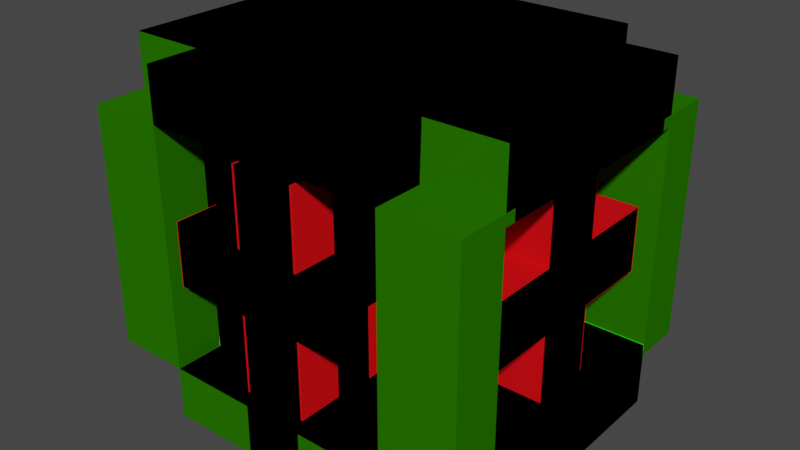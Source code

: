 # Source: HealingPowerup.blend  (saved by Blender 2.83.19; exported with 4.5.12 LTS)
import bpy
from mathutils import Matrix  # noqa: F401  (used for matrix-valued properties, if any)

bpy.ops.wm.read_factory_settings(use_empty=True)
scene = bpy.context.scene
scene.name = 'Scene'

# ---- collections
col_collection = bpy.data.collections.new('Collection'); scene.collection.children.link(col_collection)

# ---- materials (node trees are filled in below, after node groups)
mat_material = bpy.data.materials.new('Material')
mat_material.alpha_threshold = 0.0
mat_material.use_transparent_shadow = False
mat_material.line_color = (0.0, 0.0, 0.0, 1.0)
mat_crossmat = bpy.data.materials.new('CrossMat')
mat_crossmat.use_transparent_shadow = False
mat_crossmat.preview_render_type = 'FLAT'
mat_crossmat.diffuse_color = (0.8, 0.005474, 0.008782, 1.0)
mat_material_001 = bpy.data.materials.new('Material.001')
mat_material_001.use_transparent_shadow = False
mat_material_001.diffuse_color = (0.02143, 0.1646, 0.0, 1.0)
mat_material_002 = bpy.data.materials.new('Material.002')
mat_material_002.use_transparent_shadow = False
mat_material_002.diffuse_color = (0.01574, 0.8, 0.01206, 1.0)
mat_material_002.roughness = 0.5061
mat_material_002.metallic = 0.7803
mat_topmat = bpy.data.materials.new('TopMat')
mat_topmat.use_transparent_shadow = False
mat_topmat.diffuse_color = (0.5401, 0.8, 0.4045, 1.0)

# ---- material node trees
mat_material.use_nodes = True; mat_material.node_tree.nodes.clear()
_N = mat_material.node_tree.nodes; _L = mat_material.node_tree.links
n0 = _N.new('ShaderNodeOutputMaterial'); n0.name = 'Material Output'; n0.location = (300, 300)
n1 = _N.new('ShaderNodeBsdfPrincipled'); n1.name = 'Principled BSDF'; n1.location = (10, 300)
n1.distribution = 'GGX'
n1.subsurface_method = 'BURLEY'
n1.inputs[2].default_value = 0.4
n1.inputs[3].default_value = 1.45
n1.inputs[27].default_value = (0.0, 0.0, 0.0, 1.0)
n1.inputs[28].default_value = 1.0
_L.new(n1.outputs[0], n0.inputs[0])
n0.is_active_output = True

# ---- world
world_world = bpy.data.worlds.new('World'); scene.world = world_world
world_world.use_nodes = True; world_world.node_tree.nodes.clear()
_N = world_world.node_tree.nodes; _L = world_world.node_tree.links
n0 = _N.new('ShaderNodeOutputWorld'); n0.name = 'World Output'; n0.location = (300, 300)
n1 = _N.new('ShaderNodeBackground'); n1.name = 'Background'; n1.location = (10, 300)
n1.inputs[0].default_value = (0.05088, 0.05088, 0.05088, 1.0)
_L.new(n1.outputs[0], n0.inputs[0])
n0.is_active_output = True
world_world.color = (0.05088, 0.05088, 0.05088)
world_world.use_sun_shadow = False
world_world.sun_shadow_jitter_overblur = 0.0

# ---- meshes
me_cube = bpy.data.meshes.new('Cube')
me_cube.from_pydata([(1.0, 1.0, 1.0), (1.0, 1.0, -1.0), (1.0, -1.015, 1.0), (1.004, -1.015, -1.0), (-1.0, 1.0, 1.0), (-1.0, 1.0, -1.0), (-1.0, -1.015, 1.0), (-1.0, -1.015, -1.0), (1.626, 1.0, 1.0), (1.626, 1.0, -1.0), (1.626, -1.0, 1.0), (1.626, -1.0, -1.0), (1.0, -1.0, 1.436), (-1.0, -1.0, 1.436), (1.0, 1.0, 1.436), (-1.0, 1.0, 1.436), (1.626, 1.0, 1.436), (1.626, -1.0, 1.436), (-1.0, 1.0, -1.436), (-1.0, -1.0, -1.436), (1.0, 1.0, -1.436), (1.004, -1.0, -1.436), (1.626, -1.0, -1.436), (1.626, 1.0, -1.436), (1.0, -1.425, 1.0), (1.004, -1.428, -1.0), (-1.0, -1.425, 1.0), (-1.0, -1.425, 1.436), (-1.0, -1.425, -1.0), (1.626, -1.425, 1.0), (1.626, -1.425, -1.0), (1.0, -1.425, 1.436), (-1.0, -1.425, -1.436), (1.004, -1.428, -1.436), (0.9, 1.0, -1.0), (0.9, -1.015, 1.0), (0.9, -1.015, -1.0), (0.9, 1.0, 1.0), (0.9, -1.0, 1.436), (0.9, 1.0, 1.436), (0.9, 1.0, -1.436), (0.9, -1.0, -1.436), (0.9, -1.425, 1.0), (0.9, -1.428, -1.0), (0.9, -1.425, 1.436), (0.9, -1.428, -1.436), (1.0, 1.0, -0.9), (-1.0, -1.015, -0.9), (1.0, -1.015, -0.9), (-1.0, 1.0, -0.9), (1.626, 0.9885, -0.9), (1.626, -1.0, -0.9), (1.0, -1.425, -0.9), (1.626, -1.425, -0.9), (0.9, 1.0, -0.9), (0.9, -1.015, -0.9), (-1.0, -1.015, 0.905), (1.0, -1.015, 0.905), (-1.0, 1.0, 0.905), (1.626, -1.0, 0.905), (1.0, -1.425, 0.905), (1.626, -1.425, 0.905), (0.9, 1.0, 0.905), (0.9, -1.015, 0.905), (-0.905, 1.0, -1.0), (-0.905, -1.015, 1.0), (-0.905, -1.0, 1.436), (-0.905, 1.0, -1.436), (-0.905, -1.425, 1.0), (-0.905, -1.425, 1.436), (-0.905, -1.015, -1.0), (-0.905, 1.0, 1.0), (-0.905, 1.0, 1.436), (-0.905, -1.0, -1.436), (-0.905, -1.425, -1.0), (-0.905, -1.425, -1.436), (-0.905, 1.0, -0.9), (-0.905, -1.015, -0.9), (-0.905, 1.0, 0.905), (-0.905, -1.015, 0.905), (-0.2733, -1.015, -1.0), (-0.2733, 1.0, 1.0), (-0.2733, 1.0, 1.436), (-0.2733, -1.0, -1.436), (-0.2733, -1.425, -1.0), (-0.2733, -1.425, -1.436), (-0.2733, 1.0, -0.9), (-0.2733, 1.0, 0.905), (-0.2733, 1.0, -1.0), (-0.2733, -1.015, 1.0), (-0.2733, -1.0, 1.436), (-0.2733, 1.0, -1.436), (-0.2733, -1.425, 1.0), (-0.2733, -1.425, 1.436), (-0.2733, -1.015, -0.9), (-0.2733, -1.015, 0.905), (0.2547, -1.015, -1.0), (0.2547, 1.0, 1.0), (0.2547, 1.0, 1.436), (0.2547, -1.0, -1.436), (0.2547, -1.425, -1.0), (0.2547, -1.425, -1.436), (0.2547, 1.0, -0.9), (0.2547, 1.0, 0.905), (0.2547, 1.0, -1.0), (0.2547, -1.015, 1.0), (0.2547, -1.0, 1.436), (0.2547, 1.0, -1.436), (0.2547, -1.425, 1.0), (0.2547, -1.425, 1.436), (0.2547, -1.015, -0.9), (0.2547, -1.015, 0.905), (1.0, 0.9885, 0.2733), (1.0, -1.015, 0.2733), (-1.0, 1.0, 0.2733), (1.626, -1.0, 0.2733), (1.0, -1.425, 0.2733), (1.626, -1.425, 0.2733), (0.9, 1.0, 0.2733), (0.9, -1.015, 0.2733), (-1.0, -1.015, 0.2733), (-0.905, -1.015, 0.2733), (-0.905, 1.0, 0.2733), (-0.2733, -1.015, 0.2733), (-0.2733, 1.0, 0.2733), (0.2547, -1.015, 0.2733), (0.2547, 1.0, 0.2733), (1.0, -1.015, -0.2547), (-1.0, 1.0, -0.2547), (1.626, -1.0, -0.2547), (1.0, -1.425, -0.2547), (1.626, -1.425, -0.2547), (0.9, 1.0, -0.2547), (0.9, -1.015, -0.2547), (-0.905, -1.015, -0.2547), (-0.905, 1.0, -0.2547), (-0.2733, -1.015, -0.2547), (-0.2733, 1.0, -0.2547), (0.2547, -1.015, -0.2547), (0.2547, 1.0, -0.2547), (-1.0, -1.015, -0.2547), (0.2547, -1.386, -0.9), (-0.2733, -1.386, -0.9), (0.2547, -1.386, 0.905), (-0.2733, -1.386, 0.905), (-0.2733, -1.386, -0.2547), (0.2547, -1.386, -0.2547), (-0.2733, -1.386, 0.2733), (0.2547, -1.386, 0.2733), (0.9, -1.386, 0.2733), (-0.905, -1.386, 0.2733), (0.9, -1.386, -0.2547), (-0.905, -1.386, -0.2547), (0.9994, 0.9885, -0.9), (0.9994, -1.0, -0.2547), (0.9994, -1.0, -0.9), (0.9994, 1.0, 0.905), (0.9994, -1.0, 0.905), (0.9994, -1.0, 0.2733), (-1.0, -0.9, -1.0), (-1.0, -0.9, 1.0), (1.626, -0.9, 1.0), (1.626, -0.9, -1.0), (1.0, -0.9, 1.436), (-1.0, -0.9, 1.436), (1.626, -0.9, 1.436), (-1.0, -0.9, -1.436), (1.0, -0.9, -1.436), (1.626, -0.9, -1.436), (0.9, -0.9, -1.436), (0.9, -0.9, 1.436), (1.626, -0.9, -0.9), (-1.0, -0.9, -0.9), (1.626, -0.9, 0.905), (-1.0, -0.9, 0.905), (-0.905, -0.9, -1.436), (-0.905, -0.9, 1.436), (-0.2733, -0.9, 1.436), (-0.2733, -0.9, -1.436), (0.2547, -0.9, 1.436), (0.2547, -0.9, -1.436), (-1.0, -0.9, 0.2733), (-1.0, -0.9, -0.2547), (0.9994, -0.9, -0.9), (0.9994, -0.9, 0.905), (0.9994, -0.907, 0.2733), (0.9994, -0.907, -0.2547), (-1.0, 0.905, 1.0), (1.626, 0.905, -1.0), (-1.0, 0.905, 1.436), (1.0, 0.905, -1.436), (1.626, 0.905, -1.436), (-1.0, 0.905, -0.9), (-1.0, 0.905, 0.905), (-1.0, 0.905, 0.2733), (-1.0, 0.905, -0.2547), (-1.0, 0.905, -1.0), (1.626, 0.905, 1.0), (1.0, 0.905, 1.436), (1.626, 0.905, 1.436), (-1.0, 0.905, -1.436), (0.9, 0.905, -1.436), (0.9, 0.905, 1.436), (1.626, 0.905, -0.9), (1.626, 0.905, 0.905), (-0.905, 0.905, -1.436), (-0.905, 0.905, 1.436), (-0.2733, 0.905, 1.436), (-0.2733, 0.905, -1.436), (0.2547, 0.905, 1.436), (0.2547, 0.905, -1.436), (0.9994, 0.905, -0.9), (0.9994, 0.905, 0.905), (0.9994, 0.9167, 0.2752), (0.9994, 0.9167, -0.258), (-1.0, -1.015, 0.8102), (1.0, -1.015, 0.8102), (-1.0, 1.0, 0.8102), (1.626, -1.0, 0.8102), (1.0, -1.425, 0.8102), (1.626, -1.425, 0.8102), (0.9, 1.0, 0.8102), (0.9, -1.015, 0.8102), (-0.905, -1.015, 0.8102), (-0.905, 1.0, 0.8102), (-0.2733, -1.015, 0.8102), (-0.2733, 1.0, 0.8102), (0.2547, -1.015, 0.8102), (0.2547, 1.0, 0.8102), (-0.2733, -1.386, 0.8102), (0.2547, -1.386, 0.8102), (0.9994, 1.0, 0.8102), (0.9994, -1.0, 0.8102), (0.9994, -0.9, 0.8102), (-1.0, -0.9, 0.8102), (0.9994, 0.905, 0.8102), (-1.0, 0.905, 0.8102), (1.0, -1.015, -0.8032), (-1.0, 1.0, -0.8032), (1.626, -1.0, -0.8032), (1.0, -1.425, -0.8032), (1.626, -1.425, -0.8032), (0.9, 1.0, -0.8032), (0.9, -1.015, -0.8032), (-0.905, -1.015, -0.8032), (-0.905, 1.0, -0.8032), (-0.2733, -1.015, -0.8032), (-0.2733, 1.0, -0.8032), (0.2547, -1.015, -0.8032), (0.2547, 1.0, -0.8032), (-1.0, -1.015, -0.8032), (-0.2733, -1.386, -0.8032), (0.2547, -1.386, -0.8032), (0.9994, 0.9885, -0.8032), (0.9994, -1.0, -0.8032), (0.9994, -0.9, -0.8032), (-1.0, -0.9, -0.8032), (0.9994, 0.905, -0.8032), (-1.0, 0.905, -0.8032), (-1.0, -0.2683, -1.0), (1.626, -0.2683, 1.0), (1.0, -0.2683, 1.436), (1.626, -0.2683, 1.436), (-1.0, -0.2683, -1.436), (0.9, -0.2683, -1.436), (0.9, -0.2683, 1.436), (1.626, -0.2683, -0.9), (1.626, -0.2683, 0.905), (-0.905, -0.2683, -1.436), (-0.905, -0.2683, 1.436), (-0.2733, -0.2683, 1.436), (-0.2733, -0.2683, -1.436), (0.2547, -0.2683, 1.436), (0.2547, -0.2683, -1.436), (0.9994, -0.2683, -0.9), (0.9994, -0.2683, 0.905), (0.9994, -0.2683, 0.2733), (0.9994, -0.2683, -0.2547), (-1.0, -0.2683, 1.0), (1.626, -0.2683, -1.0), (-1.0, -0.2683, 1.436), (1.0, -0.2683, -1.436), (1.626, -0.2683, -1.436), (-1.0, -0.2683, -0.9), (-1.0, -0.2683, 0.905), (-1.0, -0.2683, 0.2733), (-1.0, -0.2683, -0.2547), (-1.0, -0.2683, 0.8102), (0.9994, -0.2683, 0.8102), (-1.0, -0.2683, -0.8032), (0.9994, -0.2683, -0.8032), (-1.0, 0.2597, 1.0), (1.626, 0.2597, -1.0), (-1.0, 0.2597, 1.436), (1.0, 0.2597, -1.436), (1.626, 0.2597, -1.436), (-1.0, 0.2597, -0.9), (-1.0, 0.2597, 0.905), (-1.0, 0.2597, 0.2733), (-1.0, 0.2597, -0.2547), (-1.0, 0.2597, 0.8102), (-1.0, 0.2597, -0.8032), (-1.0, 0.2597, -1.0), (1.626, 0.2597, 1.0), (1.0, 0.2597, 1.436), (1.626, 0.2597, 1.436), (-1.0, 0.2597, -1.436), (0.9, 0.2597, -1.436), (0.9, 0.2597, 1.436), (1.626, 0.2597, -0.9), (1.626, 0.2597, 0.905), (-0.905, 0.2597, -1.436), (-0.905, 0.2597, 1.436), (-0.2733, 0.2597, 1.436), (-0.2733, 0.2597, -1.436), (0.2547, 0.2597, 1.436), (0.2547, 0.2597, -1.436), (0.9994, 0.2597, -0.9), (0.9994, 0.2597, 0.905), (0.9994, 0.2691, 0.2752), (0.9994, 0.2597, -0.258), (0.9994, 0.2691, 0.8102), (0.9994, 0.2597, -0.8032), (1.495, -0.2683, 0.2733), (1.495, -0.907, 0.2733), (1.495, -0.2683, -0.2547), (1.495, -0.907, -0.2547), (1.495, 0.9167, 0.2752), (1.495, 0.9167, -0.258), (1.495, 0.2691, 0.2752), (1.495, 0.2597, -0.258), (1.495, 0.2691, 0.8102), (1.495, -0.2683, 0.8102), (1.495, 0.2597, -0.8032), (1.495, -0.2683, -0.8032)], [(118, 112)], [(2, 10, 17, 12), (79, 65, 6, 56), (193, 187, 4, 58), (1, 9, 23, 20), (196, 5, 18, 200), (173, 161, 10, 59), (160, 6, 13, 164), (41, 21, 33, 45), (176, 164, 13, 66), (163, 12, 17, 165), (197, 8, 16, 199), (71, 4, 15, 72), (8, 0, 14, 16), (66, 13, 27, 69), (169, 167, 21, 41), (190, 20, 23, 191), (34, 1, 20, 40), (59, 10, 29, 61), (11, 3, 21, 22), (162, 11, 22, 168), (52, 25, 30, 53), (42, 24, 31, 44), (74, 28, 32, 75), (3, 11, 30, 25), (13, 6, 26, 27), (48, 3, 25, 52), (10, 2, 24, 29), (21, 3, 25, 33), (70, 7, 28, 74), (7, 19, 32, 28), (2, 12, 31, 24), (35, 2, 24, 42), (105, 35, 42, 108), (3, 36, 43, 25), (25, 43, 45, 33), (108, 42, 44, 109), (104, 34, 40, 107), (180, 169, 41, 99), (12, 38, 44, 31), (0, 37, 39, 14), (163, 170, 38, 12), (99, 41, 45, 101), (103, 97, 37, 62), (57, 2, 35, 63), (3, 48, 55, 36), (104, 102, 54, 34), (237, 48, 52, 240), (240, 52, 53, 241), (11, 51, 53, 30), (1, 46, 50, 9), (162, 171, 51, 11), (34, 54, 46, 1), (196, 192, 49, 5), (70, 77, 47, 7), (24, 60, 61, 29), (2, 57, 60, 24), (216, 57, 63, 222), (228, 103, 62, 221), (218, 59, 61, 220), (115, 129, 154, 158), (236, 193, 58, 217), (223, 79, 56, 215), (225, 95, 79, 223), (217, 58, 78, 224), (80, 94, 77, 70), (5, 49, 76, 64), (58, 4, 71, 78), (19, 73, 75, 32), (166, 175, 73, 19), (5, 64, 67, 18), (26, 68, 69, 27), (6, 65, 68, 26), (80, 70, 74, 84), (84, 74, 75, 85), (90, 66, 69, 93), (81, 71, 72, 82), (177, 176, 66, 90), (95, 89, 65, 79), (111, 105, 89, 95), (179, 177, 90, 106), (97, 81, 82, 98), (106, 90, 93, 109), (100, 84, 85, 101), (96, 80, 84, 100), (96, 110, 94, 80), (133, 119, 149, 151), (224, 78, 87, 226), (64, 76, 86, 88), (78, 71, 81, 87), (73, 83, 85, 75), (175, 178, 83, 73), (64, 88, 91, 67), (68, 92, 93, 69), (65, 89, 92, 68), (222, 63, 111, 227), (36, 55, 110, 96), (36, 96, 100, 43), (43, 100, 101, 45), (38, 106, 109, 44), (37, 97, 98, 39), (170, 179, 106, 38), (63, 35, 105, 111), (226, 87, 103, 228), (88, 86, 102, 104), (87, 81, 97, 103), (83, 99, 101, 85), (178, 180, 99, 83), (88, 104, 107, 91), (92, 108, 109, 93), (89, 105, 108, 92), (137, 124, 126, 139), (138, 133, 151, 146), (135, 122, 124, 137), (111, 95, 144, 143), (128, 114, 122, 135), (225, 123, 147, 229), (134, 121, 120, 140), (195, 194, 114, 128), (129, 115, 117, 131), (139, 126, 118, 132), (127, 113, 119, 133), (219, 116, 117, 220), (216, 113, 116, 219), (237, 127, 133, 243), (249, 139, 132, 242), (239, 129, 131, 241), (258, 195, 128, 238), (244, 134, 140, 250), (246, 136, 134, 244), (238, 128, 135, 245), (134, 136, 145, 152), (245, 135, 137, 247), (243, 133, 138, 248), (247, 137, 139, 249), (116, 130, 131, 117), (113, 127, 130, 116), (230, 143, 144, 229), (151, 149, 148, 146), (146, 148, 147, 145), (145, 147, 150, 152), (252, 146, 145, 251), (246, 94, 142, 251), (119, 125, 148, 149), (121, 134, 152, 150), (227, 111, 143, 230), (123, 121, 150, 147), (94, 110, 141, 142), (248, 138, 146, 252), (233, 184, 157, 232), (186, 185, 158, 154), (255, 186, 154, 254), (239, 51, 155, 254), (203, 50, 153, 211), (173, 59, 157, 184), (218, 115, 158, 232), (267, 173, 184, 275), (51, 171, 183, 155), (290, 277, 186, 255), (322, 320, 330, 333), (288, 275, 184, 233), (250, 140, 182, 256), (140, 120, 181, 182), (271, 273, 180, 178), (265, 272, 179, 170), (268, 271, 178, 175), (272, 270, 177, 179), (270, 269, 176, 177), (263, 268, 175, 166), (215, 56, 174, 234), (7, 47, 172, 159), (279, 266, 171, 162), (261, 265, 170, 163), (273, 264, 169, 180), (279, 162, 168, 282), (21, 167, 168, 22), (264, 281, 167, 169), (10, 161, 165, 17), (261, 163, 165, 262), (269, 280, 164, 176), (278, 160, 164, 280), (267, 260, 161, 173), (7, 159, 166, 19), (56, 6, 160, 174), (4, 187, 189, 15), (72, 15, 189, 206), (14, 198, 199, 16), (40, 20, 190, 201), (9, 188, 191, 23), (107, 40, 201, 210), (14, 39, 202, 198), (9, 50, 203, 188), (18, 67, 205, 200), (82, 72, 206, 207), (98, 82, 207, 209), (67, 91, 208, 205), (39, 98, 209, 202), (91, 107, 210, 208), (231, 156, 212, 235), (309, 203, 211, 317), (301, 299, 195, 258), (299, 298, 194, 195), (300, 297, 193, 236), (302, 296, 192, 196), (294, 190, 191, 295), (303, 197, 199, 305), (302, 196, 200, 306), (297, 291, 187, 193), (298, 300, 236, 194), (120, 215, 234, 181), (276, 288, 233, 185), (59, 218, 232, 157), (185, 233, 232, 158), (125, 227, 230, 148), (148, 230, 229, 147), (57, 216, 219, 60), (60, 219, 220, 61), (95, 225, 229, 144), (124, 226, 228, 126), (119, 222, 227, 125), (122, 224, 226, 124), (114, 217, 224, 122), (123, 225, 223, 121), (121, 223, 215, 120), (194, 236, 217, 114), (115, 218, 220, 117), (126, 228, 221, 118), (113, 216, 222, 119), (296, 301, 258, 192), (153, 253, 257, 211), (47, 250, 256, 172), (274, 290, 255, 183), (129, 239, 254, 154), (183, 255, 254, 155), (110, 248, 252, 141), (136, 246, 251, 145), (141, 252, 251, 142), (86, 247, 249, 102), (55, 243, 248, 110), (76, 245, 247, 86), (49, 238, 245, 76), (94, 246, 244, 77), (77, 244, 250, 47), (192, 258, 238, 49), (51, 239, 241, 53), (102, 249, 242, 54), (48, 237, 243, 55), (130, 240, 241, 131), (127, 237, 240, 130), (317, 322, 290, 274), (172, 256, 289, 283), (276, 185, 324, 323), (181, 234, 287, 285), (174, 160, 278, 284), (159, 259, 263, 166), (161, 260, 262, 165), (167, 281, 282, 168), (159, 172, 283, 259), (234, 174, 284, 287), (182, 181, 285, 286), (256, 182, 286, 289), (171, 266, 274, 183), (310, 303, 260, 267), (291, 278, 280, 293), (312, 293, 280, 269), (304, 261, 262, 305), (307, 294, 281, 264), (292, 279, 282, 295), (316, 307, 264, 273), (304, 308, 265, 261), (292, 309, 266, 279), (306, 311, 268, 263), (313, 312, 269, 270), (315, 313, 270, 272), (311, 314, 271, 268), (308, 315, 272, 265), (314, 316, 273, 271), (321, 318, 275, 288), (320, 214, 328, 330), (277, 290, 334, 325), (310, 267, 275, 318), (204, 310, 318, 212), (257, 214, 320, 322), (214, 213, 327, 328), (235, 212, 318, 321), (208, 210, 316, 314), (202, 209, 315, 308), (205, 208, 314, 311), (209, 207, 313, 315), (207, 206, 312, 313), (200, 205, 311, 306), (188, 203, 309, 292), (198, 202, 308, 304), (210, 201, 307, 316), (188, 292, 295, 191), (201, 190, 294, 307), (198, 304, 305, 199), (206, 189, 293, 312), (187, 291, 293, 189), (204, 197, 303, 310), (213, 235, 321, 319), (211, 257, 322, 317), (283, 289, 301, 296), (285, 287, 300, 298), (284, 278, 291, 297), (259, 302, 306, 263), (260, 303, 305, 262), (281, 294, 295, 282), (259, 283, 296, 302), (287, 284, 297, 300), (286, 285, 298, 299), (289, 286, 299, 301), (266, 309, 317, 274), (325, 323, 324, 326), (329, 331, 332, 323), (330, 329, 323, 325), (333, 330, 325, 334), (328, 327, 329, 330), (321, 288, 332, 331), (186, 277, 325, 326), (319, 321, 331, 329), (185, 186, 326, 324), (288, 276, 323, 332), (213, 319, 329, 327), (290, 322, 333, 334)])
me_cube.polygons.foreach_set('material_index', [2, 4, 0, 2, 0, 2, 0, 2, 2, 2, 2, 0, 2, 2, 2, 2, 2, 2, 2, 2, 2, 2, 0, 2, 2, 2, 2, 2, 2, 0, 2, 2, 2, 2, 2, 2, 2, 2, 2, 2, 2, 2, 0, 4, 4, 0, 2, 2, 2, 0, 3, 0, 0, 4, 2, 2, 4, 0, 2, 2, 4, 4, 4, 0, 4, 0, 0, 2, 2, 2, 2, 2, 2, 2, 2, 2, 2, 4, 4, 2, 0, 2, 2, 2, 4, 1, 0, 0, 0, 2, 2, 2, 2, 2, 4, 4, 2, 2, 2, 2, 2, 4, 0, 0, 0, 2, 2, 2, 2, 2, 0, 1, 0, 1, 0, 1, 4, 4, 2, 0, 4, 2, 2, 4, 0, 2, 4, 4, 4, 0, 1, 0, 4, 0, 2, 2, 1, 1, 1, 1, 1, 1, 1, 1, 0, 1, 1, 1, 0, 0, 0, 2, 3, 2, 2, 2, 3, 0, 1, 0, 4, 4, 2, 2, 2, 2, 2, 2, 4, 0, 3, 2, 2, 2, 2, 2, 2, 2, 2, 0, 2, 0, 0, 0, 2, 2, 2, 2, 2, 2, 3, 2, 2, 2, 2, 2, 2, 0, 3, 4, 0, 4, 0, 2, 2, 0, 0, 4, 4, 0, 2, 0, 1, 1, 2, 2, 1, 0, 4, 0, 0, 4, 4, 4, 2, 0, 4, 4, 0, 4, 0, 2, 0, 1, 1, 1, 0, 4, 0, 0, 4, 4, 4, 2, 0, 4, 2, 2, 0, 4, 0, 4, 0, 0, 2, 2, 0, 4, 0, 4, 3, 2, 0, 2, 2, 2, 2, 2, 2, 3, 2, 2, 2, 2, 2, 2, 0, 1, 1, 2, 2, 0, 1, 0, 2, 2, 2, 2, 2, 2, 3, 2, 2, 2, 2, 2, 2, 2, 2, 0, 0, 4, 0, 0, 0, 2, 2, 0, 4, 0, 0, 3, 1, 1, 1, 1, 1, 1, 0, 1, 0, 0, 1, 1])
_uv = me_cube.uv_layers.new(name='UVMap')
_uv.uv.foreach_set('vector', [0.625, 0.75, 0.625, 0.75, 0.625, 0.75, 0.625, 0.75, 0.6131, 0.9881, 0.625, 0.9881, 0.625, 1.0, 0.6131, 1.0, 0.6131, 0.2381, 0.625, 0.2381, 0.625, 0.25, 0.6131, 0.25, 0.375, 0.5, 0.375, 0.5, 0.375, 0.5, 0.375, 0.5, 0.375, 0.2381, 0.375, 0.25, 0.375, 0.25, 0.375, 0.2381, 0.6131, 0.7375, 0.625, 0.7375, 0.625, 0.75, 0.6131, 0.75, 0.625, 0.0125, 0.625, 0.0, 0.625, 0.0, 0.625, 0.0125, 0.3625, 0.75, 0.375, 0.75, 0.375, 0.75, 0.3625, 0.75, 0.8631, 0.7375, 0.875, 0.7375, 0.875, 0.75, 0.8631, 0.75, 0.625, 0.7375, 0.625, 0.75, 0.625, 0.75, 0.625, 0.7375, 0.625, 0.5119, 0.625, 0.5, 0.625, 0.5, 0.625, 0.5119, 0.625, 0.2619, 0.625, 0.25, 0.625, 0.25, 0.625, 0.2619, 0.625, 0.5, 0.625, 0.5, 0.625, 0.5, 0.625, 0.5, 0.8631, 0.75, 0.875, 0.75, 0.875, 0.75, 0.8631, 0.75, 0.3625, 0.7375, 0.375, 0.7375, 0.375, 0.75, 0.3625, 0.75, 0.375, 0.5119, 0.375, 0.5, 0.375, 0.5, 0.375, 0.5119, 0.375, 0.4875, 0.375, 0.5, 0.375, 0.5, 0.375, 0.4875, 0.6131, 0.75, 0.625, 0.75, 0.625, 0.75, 0.6131, 0.75, 0.375, 0.75, 0.375, 0.75, 0.375, 0.75, 0.375, 0.75, 0.375, 0.7375, 0.375, 0.75, 0.375, 0.75, 0.375, 0.7375, 0.3875, 0.75, 0.375, 0.75, 0.375, 0.75, 0.3875, 0.75, 0.625, 0.7625, 0.625, 0.75, 0.625, 0.75, 0.625, 0.7625, 0.375, 0.9881, 0.375, 1.0, 0.375, 1.0, 0.375, 0.9881, 0.375, 0.75, 0.375, 0.75, 0.375, 0.75, 0.375, 0.75, 0.625, 0.0, 0.625, 0.0, 0.625, 0.0, 0.625, 0.0, 0.3875, 0.75, 0.375, 0.75, 0.375, 0.75, 0.3875, 0.75, 0.625, 0.75, 0.625, 0.75, 0.625, 0.75, 0.625, 0.75, 0.375, 0.75, 0.375, 0.75, 0.375, 0.75, 0.375, 0.75, 0.375, 0.9881, 0.375, 1.0, 0.375, 1.0, 0.375, 0.9881, 0.375, 0.0, 0.375, 0.0, 0.375, 0.0, 0.375, 0.0, 0.625, 0.75, 0.625, 0.75, 0.625, 0.75, 0.625, 0.75, 0.625, 0.7625, 0.625, 0.75, 0.625, 0.75, 0.625, 0.7625, 0.625, 0.8432, 0.625, 0.7625, 0.625, 0.7625, 0.625, 0.8432, 0.375, 0.75, 0.375, 0.7625, 0.375, 0.7625, 0.375, 0.75, 0.375, 0.75, 0.375, 0.7625, 0.375, 0.7625, 0.375, 0.75, 0.625, 0.8432, 0.625, 0.7625, 0.625, 0.7625, 0.625, 0.8432, 0.375, 0.4068, 0.375, 0.4875, 0.375, 0.4875, 0.375, 0.4068, 0.2818, 0.7375, 0.3625, 0.7375, 0.3625, 0.75, 0.2818, 0.75, 0.625, 0.75, 0.6375, 0.75, 0.6375, 0.75, 0.625, 0.75, 0.625, 0.5, 0.625, 0.4875, 0.625, 0.4875, 0.625, 0.5, 0.625, 0.7375, 0.6375, 0.7375, 0.6375, 0.75, 0.625, 0.75, 0.2818, 0.75, 0.3625, 0.75, 0.3625, 0.75, 0.2818, 0.75, 0.6131, 0.4068, 0.625, 0.4068, 0.625, 0.4875, 0.6131, 0.4875, 0.6131, 0.75, 0.625, 0.75, 0.625, 0.7625, 0.6131, 0.7625, 0.375, 0.75, 0.3875, 0.75, 0.3875, 0.7625, 0.375, 0.7625, 0.375, 0.4068, 0.3875, 0.4068, 0.3875, 0.4875, 0.375, 0.4875, 0.3996, 0.75, 0.3875, 0.75, 0.3875, 0.75, 0.3996, 0.75, 0.3996, 0.75, 0.3875, 0.75, 0.3875, 0.75, 0.3996, 0.75, 0.375, 0.75, 0.3875, 0.75, 0.3875, 0.75, 0.375, 0.75, 0.375, 0.5, 0.3875, 0.5, 0.3875, 0.5, 0.375, 0.5, 0.375, 0.7375, 0.3875, 0.7375, 0.3875, 0.75, 0.375, 0.75, 0.375, 0.4875, 0.3875, 0.4875, 0.3875, 0.5, 0.375, 0.5, 0.375, 0.2381, 0.3875, 0.2381, 0.3875, 0.25, 0.375, 0.25, 0.375, 0.9881, 0.3875, 0.9881, 0.3875, 1.0, 0.375, 1.0, 0.625, 0.75, 0.6131, 0.75, 0.6131, 0.75, 0.625, 0.75, 0.625, 0.75, 0.6131, 0.75, 0.6131, 0.75, 0.625, 0.75, 0.6013, 0.75, 0.6131, 0.75, 0.6131, 0.7625, 0.6013, 0.7625, 0.6013, 0.4068, 0.6131, 0.4068, 0.6131, 0.4875, 0.6013, 0.4875, 0.6013, 0.75, 0.6131, 0.75, 0.6131, 0.75, 0.6013, 0.75, 0.5342, 0.75, 0.4682, 0.75, 0.4682, 0.75, 0.5342, 0.75, 0.6013, 0.2381, 0.6131, 0.2381, 0.6131, 0.25, 0.6013, 0.25, 0.6013, 0.9881, 0.6131, 0.9881, 0.6131, 1.0, 0.6013, 1.0, 0.6013, 0.9092, 0.6131, 0.9092, 0.6131, 0.9881, 0.6013, 0.9881, 0.6013, 0.25, 0.6131, 0.25, 0.6131, 0.2619, 0.6013, 0.2619, 0.375, 0.9092, 0.3875, 0.9092, 0.3875, 0.9881, 0.375, 0.9881, 0.375, 0.25, 0.3875, 0.25, 0.3875, 0.2619, 0.375, 0.2619, 0.6131, 0.25, 0.625, 0.25, 0.625, 0.2619, 0.6131, 0.2619, 0.125, 0.75, 0.1369, 0.75, 0.1369, 0.75, 0.125, 0.75, 0.125, 0.7375, 0.1369, 0.7375, 0.1369, 0.75, 0.125, 0.75, 0.375, 0.25, 0.375, 0.2619, 0.375, 0.2619, 0.375, 0.25, 0.625, 1.0, 0.625, 0.9881, 0.625, 0.9881, 0.625, 1.0, 0.625, 1.0, 0.625, 0.9881, 0.625, 0.9881, 0.625, 1.0, 0.375, 0.9092, 0.375, 0.9881, 0.375, 0.9881, 0.375, 0.9092, 0.375, 0.9092, 0.375, 0.9881, 0.375, 0.9881, 0.375, 0.9092, 0.7842, 0.75, 0.8631, 0.75, 0.8631, 0.75, 0.7842, 0.75, 0.625, 0.3408, 0.625, 0.2619, 0.625, 0.2619, 0.625, 0.3408, 0.7842, 0.7375, 0.8631, 0.7375, 0.8631, 0.75, 0.7842, 0.75, 0.6131, 0.9092, 0.625, 0.9092, 0.625, 0.9881, 0.6131, 0.9881, 0.6131, 0.8432, 0.625, 0.8432, 0.625, 0.9092, 0.6131, 0.9092, 0.7182, 0.7375, 0.7842, 0.7375, 0.7842, 0.75, 0.7182, 0.75, 0.625, 0.4068, 0.625, 0.3408, 0.625, 0.3408, 0.625, 0.4068, 0.7182, 0.75, 0.7842, 0.75, 0.7842, 0.75, 0.7182, 0.75, 0.375, 0.8432, 0.375, 0.9092, 0.375, 0.9092, 0.375, 0.8432, 0.375, 0.8432, 0.375, 0.9092, 0.375, 0.9092, 0.375, 0.8432, 0.375, 0.8432, 0.3875, 0.8432, 0.3875, 0.9092, 0.375, 0.9092, 0.4682, 0.7625, 0.5342, 0.7625, 0.5342, 0.7625, 0.4682, 0.7625, 0.6013, 0.2619, 0.6131, 0.2619, 0.6131, 0.3408, 0.6013, 0.3408, 0.375, 0.2619, 0.3875, 0.2619, 0.3875, 0.3408, 0.375, 0.3408, 0.6131, 0.2619, 0.625, 0.2619, 0.625, 0.3408, 0.6131, 0.3408, 0.1369, 0.75, 0.2158, 0.75, 0.2158, 0.75, 0.1369, 0.75, 0.1369, 0.7375, 0.2158, 0.7375, 0.2158, 0.75, 0.1369, 0.75, 0.375, 0.2619, 0.375, 0.3408, 0.375, 0.3408, 0.375, 0.2619, 0.625, 0.9881, 0.625, 0.9092, 0.625, 0.9092, 0.625, 0.9881, 0.625, 0.9881, 0.625, 0.9092, 0.625, 0.9092, 0.625, 0.9881, 0.6013, 0.7625, 0.6131, 0.7625, 0.6131, 0.8432, 0.6013, 0.8432, 0.375, 0.7625, 0.3875, 0.7625, 0.3875, 0.8432, 0.375, 0.8432, 0.375, 0.7625, 0.375, 0.8432, 0.375, 0.8432, 0.375, 0.7625, 0.375, 0.7625, 0.375, 0.8432, 0.375, 0.8432, 0.375, 0.7625, 0.6375, 0.75, 0.7182, 0.75, 0.7182, 0.75, 0.6375, 0.75, 0.625, 0.4875, 0.625, 0.4068, 0.625, 0.4068, 0.625, 0.4875, 0.6375, 0.7375, 0.7182, 0.7375, 0.7182, 0.75, 0.6375, 0.75, 0.6131, 0.7625, 0.625, 0.7625, 0.625, 0.8432, 0.6131, 0.8432, 0.6013, 0.3408, 0.6131, 0.3408, 0.6131, 0.4068, 0.6013, 0.4068, 0.375, 0.3408, 0.3875, 0.3408, 0.3875, 0.4068, 0.375, 0.4068, 0.6131, 0.3408, 0.625, 0.3408, 0.625, 0.4068, 0.6131, 0.4068, 0.2158, 0.75, 0.2818, 0.75, 0.2818, 0.75, 0.2158, 0.75, 0.2158, 0.7375, 0.2818, 0.7375, 0.2818, 0.75, 0.2158, 0.75, 0.375, 0.3408, 0.375, 0.4068, 0.375, 0.4068, 0.375, 0.3408, 0.625, 0.9092, 0.625, 0.8432, 0.625, 0.8432, 0.625, 0.9092, 0.625, 0.9092, 0.625, 0.8432, 0.625, 0.8432, 0.625, 0.9092, 0.4682, 0.3408, 0.5342, 0.3408, 0.5342, 0.4068, 0.4682, 0.4068, 0.4682, 0.8432, 0.4682, 0.7625, 0.4682, 0.7625, 0.4682, 0.8432, 0.4682, 0.2619, 0.5342, 0.2619, 0.5342, 0.3408, 0.4682, 0.3408, 0.6131, 0.8432, 0.6131, 0.9092, 0.6131, 0.9092, 0.6131, 0.8432, 0.4682, 0.25, 0.5342, 0.25, 0.5342, 0.2619, 0.4682, 0.2619, 0.6013, 0.9092, 0.5342, 0.9092, 0.5342, 0.9092, 0.6013, 0.9092, 0.4682, 0.9881, 0.5342, 0.9881, 0.5342, 1.0, 0.4682, 1.0, 0.4682, 0.2381, 0.5342, 0.2381, 0.5342, 0.25, 0.4682, 0.25, 0.4682, 0.75, 0.5342, 0.75, 0.5342, 0.75, 0.4682, 0.75, 0.4682, 0.4068, 0.5342, 0.4068, 0.5342, 0.4875, 0.4682, 0.4875, 0.4682, 0.75, 0.5342, 0.75, 0.5342, 0.7625, 0.4682, 0.7625, 0.6013, 0.75, 0.5342, 0.75, 0.5342, 0.75, 0.6013, 0.75, 0.6013, 0.75, 0.5342, 0.75, 0.5342, 0.75, 0.6013, 0.75, 0.3996, 0.75, 0.4682, 0.75, 0.4682, 0.7625, 0.3996, 0.7625, 0.3996, 0.4068, 0.4682, 0.4068, 0.4682, 0.4875, 0.3996, 0.4875, 0.3996, 0.75, 0.4682, 0.75, 0.4682, 0.75, 0.3996, 0.75, 0.3996, 0.2381, 0.4682, 0.2381, 0.4682, 0.25, 0.3996, 0.25, 0.3996, 0.9881, 0.4682, 0.9881, 0.4682, 1.0, 0.3996, 1.0, 0.3996, 0.9092, 0.4682, 0.9092, 0.4682, 0.9881, 0.3996, 0.9881, 0.3996, 0.25, 0.4682, 0.25, 0.4682, 0.2619, 0.3996, 0.2619, 0.4682, 0.9881, 0.4682, 0.9092, 0.4682, 0.9092, 0.4682, 0.9881, 0.3996, 0.2619, 0.4682, 0.2619, 0.4682, 0.3408, 0.3996, 0.3408, 0.3996, 0.7625, 0.4682, 0.7625, 0.4682, 0.8432, 0.3996, 0.8432, 0.3996, 0.3408, 0.4682, 0.3408, 0.4682, 0.4068, 0.3996, 0.4068, 0.5342, 0.75, 0.4682, 0.75, 0.4682, 0.75, 0.5342, 0.75, 0.5342, 0.75, 0.4682, 0.75, 0.4682, 0.75, 0.5342, 0.75, 0.6013, 0.8432, 0.6131, 0.8432, 0.6131, 0.9092, 0.6013, 0.9092, 0.4682, 0.7625, 0.5342, 0.7625, 0.5342, 0.8432, 0.4682, 0.8432, 0.4682, 0.8432, 0.5342, 0.8432, 0.5342, 0.9092, 0.4682, 0.9092, 0.4682, 0.9092, 0.5342, 0.9092, 0.5342, 0.9881, 0.4682, 0.9881, 0.3996, 0.8432, 0.4682, 0.8432, 0.4682, 0.9092, 0.3996, 0.9092, 0.3996, 0.9092, 0.3875, 0.9092, 0.3875, 0.9092, 0.3996, 0.9092, 0.5342, 0.7625, 0.5342, 0.8432, 0.5342, 0.8432, 0.5342, 0.7625, 0.5342, 0.9881, 0.4682, 0.9881, 0.4682, 0.9881, 0.5342, 0.9881, 0.6013, 0.8432, 0.6131, 0.8432, 0.6131, 0.8432, 0.6013, 0.8432, 0.5342, 0.9092, 0.5342, 0.9881, 0.5342, 0.9881, 0.5342, 0.9092, 0.3875, 0.9092, 0.3875, 0.8432, 0.3875, 0.8432, 0.3875, 0.9092, 0.3996, 0.8432, 0.4682, 0.8432, 0.4682, 0.8432, 0.3996, 0.8432, 0.6013, 0.7375, 0.6131, 0.7375, 0.6131, 0.75, 0.6013, 0.75, 0.4682, 0.7375, 0.5342, 0.7375, 0.5342, 0.75, 0.4682, 0.75, 0.3996, 0.7375, 0.4682, 0.7375, 0.4682, 0.75, 0.3996, 0.75, 0.3996, 0.75, 0.3875, 0.75, 0.3875, 0.75, 0.3996, 0.75, 0.3875, 0.5119, 0.3875, 0.5, 0.3875, 0.5, 0.3875, 0.5119, 0.6131, 0.7375, 0.6131, 0.75, 0.6131, 0.75, 0.6131, 0.7375, 0.6013, 0.75, 0.5342, 0.75, 0.5342, 0.75, 0.6013, 0.75, 0.6131, 0.6585, 0.6131, 0.7375, 0.6131, 0.7375, 0.6131, 0.6585, 0.3875, 0.75, 0.3875, 0.7375, 0.3875, 0.7375, 0.3875, 0.75, 0.3996, 0.6585, 0.4682, 0.6585, 0.4682, 0.7375, 0.3996, 0.7375, 0.3996, 0.5925, 0.4682, 0.5925, 0.4682, 0.5925, 0.3996, 0.5925, 0.6013, 0.6585, 0.6131, 0.6585, 0.6131, 0.7375, 0.6013, 0.7375, 0.3996, 0.0, 0.4682, 0.0, 0.4682, 0.0125, 0.3996, 0.0125, 0.4682, 0.0, 0.5342, 0.0, 0.5342, 0.0125, 0.4682, 0.0125, 0.2158, 0.6585, 0.2818, 0.6585, 0.2818, 0.7375, 0.2158, 0.7375, 0.6375, 0.6585, 0.7182, 0.6585, 0.7182, 0.7375, 0.6375, 0.7375, 0.1369, 0.6585, 0.2158, 0.6585, 0.2158, 0.7375, 0.1369, 0.7375, 0.7182, 0.6585, 0.7842, 0.6585, 0.7842, 0.7375, 0.7182, 0.7375, 0.7842, 0.6585, 0.8631, 0.6585, 0.8631, 0.7375, 0.7842, 0.7375, 0.125, 0.6585, 0.1369, 0.6585, 0.1369, 0.7375, 0.125, 0.7375, 0.6013, 0.0, 0.6131, 0.0, 0.6131, 0.0125, 0.6013, 0.0125, 0.375, 0.0, 0.3875, 0.0, 0.3875, 0.0125, 0.375, 0.0125, 0.375, 0.6585, 0.3875, 0.6585, 0.3875, 0.7375, 0.375, 0.7375, 0.625, 0.6585, 0.6375, 0.6585, 0.6375, 0.7375, 0.625, 0.7375, 0.2818, 0.6585, 0.3625, 0.6585, 0.3625, 0.7375, 0.2818, 0.7375, 0.375, 0.6585, 0.375, 0.7375, 0.375, 0.7375, 0.375, 0.6585, 0.375, 0.75, 0.375, 0.7375, 0.375, 0.7375, 0.375, 0.75, 0.3625, 0.6585, 0.375, 0.6585, 0.375, 0.7375, 0.3625, 0.7375, 0.625, 0.75, 0.625, 0.7375, 0.625, 0.7375, 0.625, 0.75, 0.625, 0.6585, 0.625, 0.7375, 0.625, 0.7375, 0.625, 0.6585, 0.8631, 0.6585, 0.875, 0.6585, 0.875, 0.7375, 0.8631, 0.7375, 0.625, 0.09147, 0.625, 0.0125, 0.625, 0.0125, 0.625, 0.09147, 0.6131, 0.6585, 0.625, 0.6585, 0.625, 0.7375, 0.6131, 0.7375, 0.375, 0.0, 0.375, 0.0125, 0.375, 0.0125, 0.375, 0.0, 0.6131, 0.0, 0.625, 0.0, 0.625, 0.0125, 0.6131, 0.0125, 0.625, 0.25, 0.625, 0.2381, 0.625, 0.2381, 0.625, 0.25, 0.8631, 0.5, 0.875, 0.5, 0.875, 0.5119, 0.8631, 0.5119, 0.625, 0.5, 0.625, 0.5119, 0.625, 0.5119, 0.625, 0.5, 0.3625, 0.5, 0.375, 0.5, 0.375, 0.5119, 0.3625, 0.5119, 0.375, 0.5, 0.375, 0.5119, 0.375, 0.5119, 0.375, 0.5, 0.2818, 0.5, 0.3625, 0.5, 0.3625, 0.5119, 0.2818, 0.5119, 0.625, 0.5, 0.6375, 0.5, 0.6375, 0.5119, 0.625, 0.5119, 0.375, 0.5, 0.3875, 0.5, 0.3875, 0.5119, 0.375, 0.5119, 0.125, 0.5, 0.1369, 0.5, 0.1369, 0.5119, 0.125, 0.5119, 0.7842, 0.5, 0.8631, 0.5, 0.8631, 0.5119, 0.7842, 0.5119, 0.7182, 0.5, 0.7842, 0.5, 0.7842, 0.5119, 0.7182, 0.5119, 0.1369, 0.5, 0.2158, 0.5, 0.2158, 0.5119, 0.1369, 0.5119, 0.6375, 0.5, 0.7182, 0.5, 0.7182, 0.5119, 0.6375, 0.5119, 0.2158, 0.5, 0.2818, 0.5, 0.2818, 0.5119, 0.2158, 0.5119, 0.6013, 0.5, 0.6131, 0.5, 0.6131, 0.5119, 0.6013, 0.5119, 0.3875, 0.5925, 0.3875, 0.5119, 0.3875, 0.5119, 0.3875, 0.5925, 0.3996, 0.1575, 0.4682, 0.1575, 0.4682, 0.2381, 0.3996, 0.2381, 0.4682, 0.1575, 0.5342, 0.1575, 0.5342, 0.2381, 0.4682, 0.2381, 0.6013, 0.1575, 0.6131, 0.1575, 0.6131, 0.2381, 0.6013, 0.2381, 0.375, 0.1575, 0.3875, 0.1575, 0.3875, 0.2381, 0.375, 0.2381, 0.375, 0.5925, 0.375, 0.5119, 0.375, 0.5119, 0.375, 0.5925, 0.625, 0.5925, 0.625, 0.5119, 0.625, 0.5119, 0.625, 0.5925, 0.375, 0.1575, 0.375, 0.2381, 0.375, 0.2381, 0.375, 0.1575, 0.6131, 0.1575, 0.625, 0.1575, 0.625, 0.2381, 0.6131, 0.2381, 0.5342, 0.1575, 0.6013, 0.1575, 0.6013, 0.2381, 0.5342, 0.2381, 0.5342, 0.0, 0.6013, 0.0, 0.6013, 0.0125, 0.5342, 0.0125, 0.5342, 0.6585, 0.6013, 0.6585, 0.6013, 0.7375, 0.5342, 0.7375, 0.6131, 0.75, 0.6013, 0.75, 0.6013, 0.75, 0.6131, 0.75, 0.5342, 0.7375, 0.6013, 0.7375, 0.6013, 0.75, 0.5342, 0.75, 0.5342, 0.8432, 0.6013, 0.8432, 0.6013, 0.8432, 0.5342, 0.8432, 0.5342, 0.8432, 0.6013, 0.8432, 0.6013, 0.9092, 0.5342, 0.9092, 0.6131, 0.75, 0.6013, 0.75, 0.6013, 0.75, 0.6131, 0.75, 0.6131, 0.75, 0.6013, 0.75, 0.6013, 0.75, 0.6131, 0.75, 0.6131, 0.9092, 0.6013, 0.9092, 0.6013, 0.9092, 0.6131, 0.9092, 0.5342, 0.3408, 0.6013, 0.3408, 0.6013, 0.4068, 0.5342, 0.4068, 0.5342, 0.7625, 0.6013, 0.7625, 0.6013, 0.8432, 0.5342, 0.8432, 0.5342, 0.2619, 0.6013, 0.2619, 0.6013, 0.3408, 0.5342, 0.3408, 0.5342, 0.25, 0.6013, 0.25, 0.6013, 0.2619, 0.5342, 0.2619, 0.5342, 0.9092, 0.6013, 0.9092, 0.6013, 0.9881, 0.5342, 0.9881, 0.5342, 0.9881, 0.6013, 0.9881, 0.6013, 1.0, 0.5342, 1.0, 0.5342, 0.2381, 0.6013, 0.2381, 0.6013, 0.25, 0.5342, 0.25, 0.5342, 0.75, 0.6013, 0.75, 0.6013, 0.75, 0.5342, 0.75, 0.5342, 0.4068, 0.6013, 0.4068, 0.6013, 0.4875, 0.5342, 0.4875, 0.5342, 0.75, 0.6013, 0.75, 0.6013, 0.7625, 0.5342, 0.7625, 0.3875, 0.1575, 0.3996, 0.1575, 0.3996, 0.2381, 0.3875, 0.2381, 0.3875, 0.5, 0.3996, 0.5, 0.3996, 0.5119, 0.3875, 0.5119, 0.3875, 0.0, 0.3996, 0.0, 0.3996, 0.0125, 0.3875, 0.0125, 0.3875, 0.6585, 0.3996, 0.6585, 0.3996, 0.7375, 0.3875, 0.7375, 0.4682, 0.75, 0.3996, 0.75, 0.3996, 0.75, 0.4682, 0.75, 0.3875, 0.7375, 0.3996, 0.7375, 0.3996, 0.75, 0.3875, 0.75, 0.3875, 0.8432, 0.3996, 0.8432, 0.3996, 0.8432, 0.3875, 0.8432, 0.4682, 0.9092, 0.3996, 0.9092, 0.3996, 0.9092, 0.4682, 0.9092, 0.3875, 0.8432, 0.3996, 0.8432, 0.3996, 0.9092, 0.3875, 0.9092, 0.3875, 0.3408, 0.3996, 0.3408, 0.3996, 0.4068, 0.3875, 0.4068, 0.3875, 0.7625, 0.3996, 0.7625, 0.3996, 0.8432, 0.3875, 0.8432, 0.3875, 0.2619, 0.3996, 0.2619, 0.3996, 0.3408, 0.3875, 0.3408, 0.3875, 0.25, 0.3996, 0.25, 0.3996, 0.2619, 0.3875, 0.2619, 0.3875, 0.9092, 0.3996, 0.9092, 0.3996, 0.9881, 0.3875, 0.9881, 0.3875, 0.9881, 0.3996, 0.9881, 0.3996, 1.0, 0.3875, 1.0, 0.3875, 0.2381, 0.3996, 0.2381, 0.3996, 0.25, 0.3875, 0.25, 0.3875, 0.75, 0.3996, 0.75, 0.3996, 0.75, 0.3875, 0.75, 0.3875, 0.4068, 0.3996, 0.4068, 0.3996, 0.4875, 0.3875, 0.4875, 0.3875, 0.75, 0.3996, 0.75, 0.3996, 0.7625, 0.3875, 0.7625, 0.4682, 0.75, 0.3996, 0.75, 0.3996, 0.75, 0.4682, 0.75, 0.4682, 0.75, 0.3996, 0.75, 0.3996, 0.75, 0.4682, 0.75, 0.3875, 0.5925, 0.3996, 0.5925, 0.3996, 0.6585, 0.3875, 0.6585, 0.3875, 0.0125, 0.3996, 0.0125, 0.3996, 0.09147, 0.3875, 0.09147, 0.5342, 0.6585, 0.5342, 0.7375, 0.5342, 0.7375, 0.5342, 0.6585, 0.5342, 0.0125, 0.6013, 0.0125, 0.6013, 0.09147, 0.5342, 0.09147, 0.6131, 0.0125, 0.625, 0.0125, 0.625, 0.09147, 0.6131, 0.09147, 0.375, 0.0125, 0.375, 0.09147, 0.375, 0.09147, 0.375, 0.0125, 0.625, 0.7375, 0.625, 0.6585, 0.625, 0.6585, 0.625, 0.7375, 0.375, 0.7375, 0.375, 0.6585, 0.375, 0.6585, 0.375, 0.7375, 0.375, 0.0125, 0.3875, 0.0125, 0.3875, 0.09147, 0.375, 0.09147, 0.6013, 0.0125, 0.6131, 0.0125, 0.6131, 0.09147, 0.6013, 0.09147, 0.4682, 0.0125, 0.5342, 0.0125, 0.5342, 0.09147, 0.4682, 0.09147, 0.3996, 0.0125, 0.4682, 0.0125, 0.4682, 0.09147, 0.3996, 0.09147, 0.3875, 0.7375, 0.3875, 0.6585, 0.3875, 0.6585, 0.3875, 0.7375, 0.6131, 0.5925, 0.625, 0.5925, 0.625, 0.6585, 0.6131, 0.6585, 0.625, 0.1575, 0.625, 0.09147, 0.625, 0.09147, 0.625, 0.1575, 0.8631, 0.5925, 0.875, 0.5925, 0.875, 0.6585, 0.8631, 0.6585, 0.625, 0.5925, 0.625, 0.6585, 0.625, 0.6585, 0.625, 0.5925, 0.3625, 0.5925, 0.375, 0.5925, 0.375, 0.6585, 0.3625, 0.6585, 0.375, 0.5925, 0.375, 0.6585, 0.375, 0.6585, 0.375, 0.5925, 0.2818, 0.5925, 0.3625, 0.5925, 0.3625, 0.6585, 0.2818, 0.6585, 0.625, 0.5925, 0.6375, 0.5925, 0.6375, 0.6585, 0.625, 0.6585, 0.375, 0.5925, 0.3875, 0.5925, 0.3875, 0.6585, 0.375, 0.6585, 0.125, 0.5925, 0.1369, 0.5925, 0.1369, 0.6585, 0.125, 0.6585, 0.7842, 0.5925, 0.8631, 0.5925, 0.8631, 0.6585, 0.7842, 0.6585, 0.7182, 0.5925, 0.7842, 0.5925, 0.7842, 0.6585, 0.7182, 0.6585, 0.1369, 0.5925, 0.2158, 0.5925, 0.2158, 0.6585, 0.1369, 0.6585, 0.6375, 0.5925, 0.7182, 0.5925, 0.7182, 0.6585, 0.6375, 0.6585, 0.2158, 0.5925, 0.2818, 0.5925, 0.2818, 0.6585, 0.2158, 0.6585, 0.6013, 0.5925, 0.6131, 0.5925, 0.6131, 0.6585, 0.6013, 0.6585, 0.4682, 0.5925, 0.4682, 0.5119, 0.4682, 0.5119, 0.4682, 0.5925, 0.4682, 0.6585, 0.3996, 0.6585, 0.3996, 0.6585, 0.4682, 0.6585, 0.6131, 0.5925, 0.6131, 0.6585, 0.6131, 0.6585, 0.6131, 0.5925, 0.6131, 0.5119, 0.6131, 0.5925, 0.6131, 0.5925, 0.6131, 0.5119, 0.3996, 0.5119, 0.4682, 0.5119, 0.4682, 0.5925, 0.3996, 0.5925, 0.4682, 0.5119, 0.5342, 0.5119, 0.5342, 0.5119, 0.4682, 0.5119, 0.6013, 0.5119, 0.6131, 0.5119, 0.6131, 0.5925, 0.6013, 0.5925, 0.2158, 0.5119, 0.2818, 0.5119, 0.2818, 0.5925, 0.2158, 0.5925, 0.6375, 0.5119, 0.7182, 0.5119, 0.7182, 0.5925, 0.6375, 0.5925, 0.1369, 0.5119, 0.2158, 0.5119, 0.2158, 0.5925, 0.1369, 0.5925, 0.7182, 0.5119, 0.7842, 0.5119, 0.7842, 0.5925, 0.7182, 0.5925, 0.7842, 0.5119, 0.8631, 0.5119, 0.8631, 0.5925, 0.7842, 0.5925, 0.125, 0.5119, 0.1369, 0.5119, 0.1369, 0.5925, 0.125, 0.5925, 0.375, 0.5119, 0.3875, 0.5119, 0.3875, 0.5925, 0.375, 0.5925, 0.625, 0.5119, 0.6375, 0.5119, 0.6375, 0.5925, 0.625, 0.5925, 0.2818, 0.5119, 0.3625, 0.5119, 0.3625, 0.5925, 0.2818, 0.5925, 0.375, 0.5119, 0.375, 0.5925, 0.375, 0.5925, 0.375, 0.5119, 0.3625, 0.5119, 0.375, 0.5119, 0.375, 0.5925, 0.3625, 0.5925, 0.625, 0.5119, 0.625, 0.5925, 0.625, 0.5925, 0.625, 0.5119, 0.8631, 0.5119, 0.875, 0.5119, 0.875, 0.5925, 0.8631, 0.5925, 0.625, 0.2381, 0.625, 0.1575, 0.625, 0.1575, 0.625, 0.2381, 0.6131, 0.5119, 0.625, 0.5119, 0.625, 0.5925, 0.6131, 0.5925, 0.5342, 0.5119, 0.6013, 0.5119, 0.6013, 0.5925, 0.5342, 0.5925, 0.3875, 0.5119, 0.3996, 0.5119, 0.3996, 0.5925, 0.3875, 0.5925, 0.3875, 0.09147, 0.3996, 0.09147, 0.3996, 0.1575, 0.3875, 0.1575, 0.5342, 0.09147, 0.6013, 0.09147, 0.6013, 0.1575, 0.5342, 0.1575, 0.6131, 0.09147, 0.625, 0.09147, 0.625, 0.1575, 0.6131, 0.1575, 0.375, 0.09147, 0.375, 0.1575, 0.375, 0.1575, 0.375, 0.09147, 0.625, 0.6585, 0.625, 0.5925, 0.625, 0.5925, 0.625, 0.6585, 0.375, 0.6585, 0.375, 0.5925, 0.375, 0.5925, 0.375, 0.6585, 0.375, 0.09147, 0.3875, 0.09147, 0.3875, 0.1575, 0.375, 0.1575, 0.6013, 0.09147, 0.6131, 0.09147, 0.6131, 0.1575, 0.6013, 0.1575, 0.4682, 0.09147, 0.5342, 0.09147, 0.5342, 0.1575, 0.4682, 0.1575, 0.3996, 0.09147, 0.4682, 0.09147, 0.4682, 0.1575, 0.3996, 0.1575, 0.3875, 0.6585, 0.3875, 0.5925, 0.3875, 0.5925, 0.3875, 0.6585, 0.4682, 0.6585, 0.5342, 0.6585, 0.5342, 0.7375, 0.4682, 0.7375, 0.5342, 0.5925, 0.6013, 0.5925, 0.6013, 0.6585, 0.5342, 0.6585, 0.4682, 0.5925, 0.5342, 0.5925, 0.5342, 0.6585, 0.4682, 0.6585, 0.3996, 0.5925, 0.4682, 0.5925, 0.4682, 0.6585, 0.3996, 0.6585, 0.4682, 0.5119, 0.5342, 0.5119, 0.5342, 0.5925, 0.4682, 0.5925, 0.6013, 0.5925, 0.6013, 0.6585, 0.6013, 0.6585, 0.6013, 0.5925, 0.4682, 0.7375, 0.4682, 0.6585, 0.4682, 0.6585, 0.4682, 0.7375, 0.5342, 0.5925, 0.6013, 0.5925, 0.6013, 0.5925, 0.5342, 0.5925, 0.5342, 0.7375, 0.4682, 0.7375, 0.4682, 0.7375, 0.5342, 0.7375, 0.6013, 0.6585, 0.5342, 0.6585, 0.5342, 0.6585, 0.6013, 0.6585, 0.5342, 0.5119, 0.5342, 0.5925, 0.5342, 0.5925, 0.5342, 0.5119, 0.3996, 0.6585, 0.3996, 0.5925, 0.3996, 0.5925, 0.3996, 0.6585])
me_cube.materials.append(mat_material)
me_cube.materials.append(mat_crossmat)
me_cube.materials.append(mat_material_001)
me_cube.materials.append(mat_material_002)
me_cube.materials.append(mat_topmat)
me_cube.use_remesh_preserve_volume = False
me_cube.use_remesh_preserve_attributes = False
me_cube.use_mirror_vertex_groups = False
me_cube.update()

# ---- objects
ob_healingpowerup = bpy.data.objects.new('HealingPowerup', me_cube)

# ---- transforms, parenting, visibility, modifiers, constraints
ob_healingpowerup.location = (0.0, 0.0, 0.0)
ob_healingpowerup.lock_rotations_4d = False
ob_healingpowerup.empty_display_type = 'ARROWS'
ob_healingpowerup.lineart.crease_threshold = 0.0
_m = ob_healingpowerup.modifiers.new('Mirror', 'MIRROR')
_m.use_axis = (True, True, False)

# ---- collection membership
col_collection.objects.link(ob_healingpowerup)

# ---- scene / render settings (as saved in the file)
scene.frame_start = 1; scene.frame_end = 250; scene.frame_set(2)
scene.render.engine = 'BLENDER_EEVEE_NEXT'
scene.cycles.use_denoising = False
scene.cycles.samples = 128
scene.cycles.sampling_pattern = 'TABULATED_SOBOL'
scene.cycles.use_adaptive_sampling = False
scene.cycles.use_light_tree = False
scene.view_settings.view_transform = 'Filmic'
bpy.context.view_layer.update()

# ---- added for rendering (the .blend has no active camera and no usable light): camera, sun
cam_auto = bpy.data.cameras.new('AutoCamera')
cam_auto.lens = 50.0
cam_auto.sensor_width = 36.0
cam_auto.clip_end = 1000.0
ob_auto_camera = bpy.data.objects.new('AutoCamera', cam_auto)
scene.collection.objects.link(ob_auto_camera)
ob_auto_camera.location = (4.80498, -5.76598, 3.84382)
ob_auto_camera.rotation_euler = (1.09748, -7.21219e-08, 0.694738)
scene.camera = ob_auto_camera
light_auto_sun = bpy.data.lights.new('AutoSun', 'SUN')
light_auto_sun.energy = 3.0
light_auto_sun.angle = 0.0523599
ob_auto_sun = bpy.data.objects.new('AutoSun', light_auto_sun)
scene.collection.objects.link(ob_auto_sun)
ob_auto_sun.rotation_euler = (0.872665, 0.174533, 0.523599)
bpy.context.view_layer.update()
